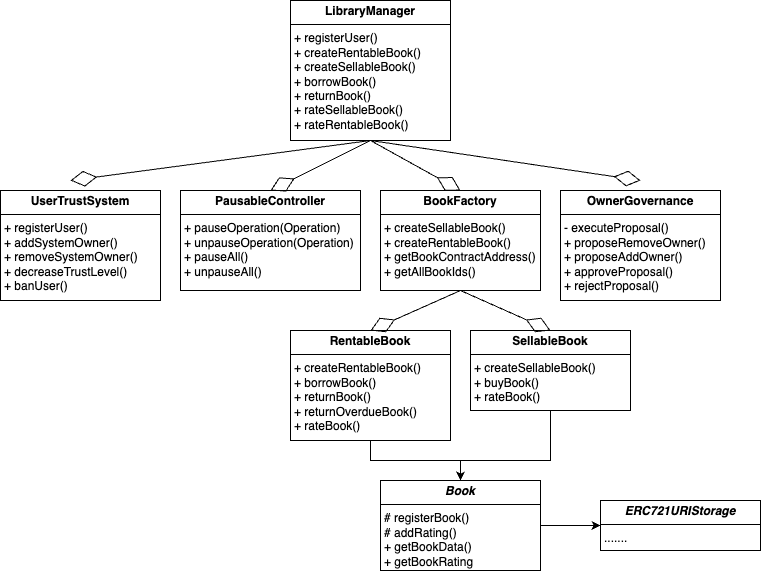

The diagram above was exported from draw.io. Its source (the exported page's mxGraphModel, read from the mxfile embedded in the PNG):
<mxGraphModel dx="1010" dy="655" grid="1" gridSize="10" guides="1" tooltips="1" connect="1" arrows="1" fold="1" page="1" pageScale="1" pageWidth="1169" pageHeight="827" math="0" shadow="0">
  <root>
    <mxCell id="0" />
    <mxCell id="1" parent="0" />
    <mxCell id="S5KzFEKx41RqrLlQvbeD-8" value="&lt;p style=&quot;margin:0px;margin-top:4px;text-align:center;&quot;&gt;&lt;b&gt;UserTrustSystem&lt;/b&gt;&lt;/p&gt;&lt;hr size=&quot;1&quot; style=&quot;border-style:solid;&quot;&gt;&lt;p style=&quot;margin:0px;margin-left:4px;&quot;&gt;+ registerUser()&lt;/p&gt;&lt;p style=&quot;margin:0px;margin-left:4px;&quot;&gt;+ addSystemOwner()&lt;/p&gt;&lt;p style=&quot;margin:0px;margin-left:4px;&quot;&gt;+ removeSystemOwner()&lt;/p&gt;&lt;p style=&quot;margin:0px;margin-left:4px;&quot;&gt;+ decreaseTrustLevel()&lt;/p&gt;&lt;p style=&quot;margin:0px;margin-left:4px;&quot;&gt;+ banUser()&lt;/p&gt;" style="verticalAlign=top;align=left;overflow=fill;html=1;whiteSpace=wrap;" vertex="1" parent="1">
      <mxGeometry x="150" y="200" width="160" height="110" as="geometry" />
    </mxCell>
    <mxCell id="S5KzFEKx41RqrLlQvbeD-10" value="&lt;p style=&quot;margin:0px;margin-top:4px;text-align:center;&quot;&gt;&lt;b&gt;PausableController&lt;/b&gt;&lt;/p&gt;&lt;hr size=&quot;1&quot; style=&quot;border-style:solid;&quot;&gt;&lt;p style=&quot;margin:0px;margin-left:4px;&quot;&gt;+ pauseOperation(Operation)&lt;/p&gt;&lt;p style=&quot;margin:0px;margin-left:4px;&quot;&gt;+ unpauseOperation(Operation)&lt;/p&gt;&lt;p style=&quot;margin:0px;margin-left:4px;&quot;&gt;+ pauseAll()&lt;/p&gt;&lt;p style=&quot;margin:0px;margin-left:4px;&quot;&gt;+ unpauseAll()&lt;/p&gt;&lt;p style=&quot;margin:0px;margin-left:4px;&quot;&gt;&lt;br&gt;&lt;/p&gt;" style="verticalAlign=top;align=left;overflow=fill;html=1;whiteSpace=wrap;" vertex="1" parent="1">
      <mxGeometry x="330" y="200" width="180" height="100" as="geometry" />
    </mxCell>
    <mxCell id="S5KzFEKx41RqrLlQvbeD-11" value="&lt;p style=&quot;margin:0px;margin-top:4px;text-align:center;&quot;&gt;&lt;b&gt;BookFactory&lt;/b&gt;&lt;/p&gt;&lt;hr size=&quot;1&quot; style=&quot;border-style:solid;&quot;&gt;&lt;p style=&quot;margin:0px;margin-left:4px;&quot;&gt;+ createSellableBook()&lt;/p&gt;&lt;p style=&quot;margin:0px;margin-left:4px;&quot;&gt;+ createRentableBook()&lt;/p&gt;&lt;p style=&quot;margin:0px;margin-left:4px;&quot;&gt;+ getBookContractAddress()&lt;/p&gt;&lt;p style=&quot;margin:0px;margin-left:4px;&quot;&gt;+ getAllBookIds()&lt;/p&gt;" style="verticalAlign=top;align=left;overflow=fill;html=1;whiteSpace=wrap;" vertex="1" parent="1">
      <mxGeometry x="530" y="200" width="160" height="100" as="geometry" />
    </mxCell>
    <mxCell id="S5KzFEKx41RqrLlQvbeD-12" value="&lt;p style=&quot;margin:0px;margin-top:4px;text-align:center;&quot;&gt;&lt;b&gt;OwnerGovernance&lt;/b&gt;&lt;/p&gt;&lt;hr size=&quot;1&quot; style=&quot;border-style:solid;&quot;&gt;&lt;p style=&quot;margin:0px;margin-left:4px;&quot;&gt;- executeProposal()&lt;/p&gt;&lt;p style=&quot;margin:0px;margin-left:4px;&quot;&gt;+ proposeRemoveOwner()&lt;/p&gt;&lt;p style=&quot;margin:0px;margin-left:4px;&quot;&gt;+ proposeAddOwner()&lt;/p&gt;&lt;p style=&quot;margin:0px;margin-left:4px;&quot;&gt;+ approveProposal()&lt;/p&gt;&lt;p style=&quot;margin:0px;margin-left:4px;&quot;&gt;+ rejectProposal()&lt;/p&gt;" style="verticalAlign=top;align=left;overflow=fill;html=1;whiteSpace=wrap;" vertex="1" parent="1">
      <mxGeometry x="710" y="200" width="160" height="110" as="geometry" />
    </mxCell>
    <mxCell id="S5KzFEKx41RqrLlQvbeD-13" value="&lt;p style=&quot;margin:0px;margin-top:4px;text-align:center;&quot;&gt;&lt;b&gt;LibraryManager&lt;/b&gt;&lt;/p&gt;&lt;hr size=&quot;1&quot; style=&quot;border-style:solid;&quot;&gt;&lt;p style=&quot;margin:0px;margin-left:4px;&quot;&gt;+ registerUser()&lt;/p&gt;&lt;p style=&quot;margin:0px;margin-left:4px;&quot;&gt;+ createRentableBook()&lt;/p&gt;&lt;p style=&quot;margin:0px;margin-left:4px;&quot;&gt;+ createSellableBook()&lt;/p&gt;&lt;p style=&quot;margin:0px;margin-left:4px;&quot;&gt;+ borrowBook()&lt;/p&gt;&lt;p style=&quot;margin:0px;margin-left:4px;&quot;&gt;+ returnBook()&lt;/p&gt;&lt;p style=&quot;margin:0px;margin-left:4px;&quot;&gt;+ rateSellableBook()&lt;/p&gt;&lt;p style=&quot;margin:0px;margin-left:4px;&quot;&gt;+ rateRentableBook()&lt;/p&gt;" style="verticalAlign=top;align=left;overflow=fill;html=1;whiteSpace=wrap;" vertex="1" parent="1">
      <mxGeometry x="440" y="10" width="160" height="140" as="geometry" />
    </mxCell>
    <mxCell id="S5KzFEKx41RqrLlQvbeD-23" style="edgeStyle=orthogonalEdgeStyle;rounded=0;orthogonalLoop=1;jettySize=auto;html=1;exitX=0.5;exitY=1;exitDx=0;exitDy=0;entryX=0.5;entryY=0;entryDx=0;entryDy=0;" edge="1" parent="1" source="S5KzFEKx41RqrLlQvbeD-14" target="S5KzFEKx41RqrLlQvbeD-16">
      <mxGeometry relative="1" as="geometry" />
    </mxCell>
    <mxCell id="S5KzFEKx41RqrLlQvbeD-14" value="&lt;p style=&quot;margin:0px;margin-top:4px;text-align:center;&quot;&gt;&lt;b&gt;RentableBook&lt;/b&gt;&lt;/p&gt;&lt;hr size=&quot;1&quot; style=&quot;border-style:solid;&quot;&gt;&lt;p style=&quot;margin:0px;margin-left:4px;&quot;&gt;&lt;span style=&quot;background-color: transparent; color: light-dark(rgb(0, 0, 0), rgb(255, 255, 255));&quot;&gt;+ createRentableBook()&lt;/span&gt;&lt;/p&gt;&lt;p style=&quot;margin:0px;margin-left:4px;&quot;&gt;+ borrowBook()&lt;/p&gt;&lt;p style=&quot;margin:0px;margin-left:4px;&quot;&gt;+ returnBook()&lt;/p&gt;&lt;p style=&quot;margin:0px;margin-left:4px;&quot;&gt;+ returnOverdueBook()&lt;/p&gt;&lt;p style=&quot;margin:0px;margin-left:4px;&quot;&gt;+ rateBook()&lt;/p&gt;" style="verticalAlign=top;align=left;overflow=fill;html=1;whiteSpace=wrap;" vertex="1" parent="1">
      <mxGeometry x="440" y="340" width="160" height="110" as="geometry" />
    </mxCell>
    <mxCell id="S5KzFEKx41RqrLlQvbeD-24" value="" style="edgeStyle=orthogonalEdgeStyle;rounded=0;orthogonalLoop=1;jettySize=auto;html=1;" edge="1" parent="1" source="S5KzFEKx41RqrLlQvbeD-15" target="S5KzFEKx41RqrLlQvbeD-16">
      <mxGeometry relative="1" as="geometry">
        <Array as="points">
          <mxPoint x="700" y="470" />
          <mxPoint x="610" y="470" />
        </Array>
      </mxGeometry>
    </mxCell>
    <mxCell id="S5KzFEKx41RqrLlQvbeD-15" value="&lt;p style=&quot;margin:0px;margin-top:4px;text-align:center;&quot;&gt;&lt;b&gt;SellableBook&lt;/b&gt;&lt;/p&gt;&lt;hr size=&quot;1&quot; style=&quot;border-style:solid;&quot;&gt;&lt;p style=&quot;margin:0px;margin-left:4px;&quot;&gt;&lt;span style=&quot;background-color: transparent; color: light-dark(rgb(0, 0, 0), rgb(255, 255, 255));&quot;&gt;+ createSellableBook()&lt;/span&gt;&lt;/p&gt;&lt;p style=&quot;margin:0px;margin-left:4px;&quot;&gt;+ buyBook()&lt;/p&gt;&lt;p style=&quot;margin:0px;margin-left:4px;&quot;&gt;+ rateBook()&lt;/p&gt;" style="verticalAlign=top;align=left;overflow=fill;html=1;whiteSpace=wrap;" vertex="1" parent="1">
      <mxGeometry x="620" y="340" width="160" height="80" as="geometry" />
    </mxCell>
    <mxCell id="S5KzFEKx41RqrLlQvbeD-26" value="" style="edgeStyle=orthogonalEdgeStyle;rounded=0;orthogonalLoop=1;jettySize=auto;html=1;" edge="1" parent="1" source="S5KzFEKx41RqrLlQvbeD-16" target="S5KzFEKx41RqrLlQvbeD-17">
      <mxGeometry relative="1" as="geometry" />
    </mxCell>
    <mxCell id="S5KzFEKx41RqrLlQvbeD-16" value="&lt;p style=&quot;margin:0px;margin-top:4px;text-align:center;&quot;&gt;&lt;b&gt;&lt;i&gt;Book&lt;/i&gt;&lt;/b&gt;&lt;/p&gt;&lt;hr size=&quot;1&quot; style=&quot;border-style:solid;&quot;&gt;&lt;p style=&quot;margin:0px;margin-left:4px;&quot;&gt;&lt;span style=&quot;background-color: transparent; color: light-dark(rgb(0, 0, 0), rgb(255, 255, 255));&quot;&gt;# registerBook()&lt;/span&gt;&lt;/p&gt;&lt;p style=&quot;margin:0px;margin-left:4px;&quot;&gt;# addRating()&lt;/p&gt;&lt;p style=&quot;margin:0px;margin-left:4px;&quot;&gt;+ getBookData()&lt;/p&gt;&lt;p style=&quot;margin:0px;margin-left:4px;&quot;&gt;+ getBookRating&lt;/p&gt;" style="verticalAlign=top;align=left;overflow=fill;html=1;whiteSpace=wrap;" vertex="1" parent="1">
      <mxGeometry x="530" y="490" width="160" height="90" as="geometry" />
    </mxCell>
    <mxCell id="S5KzFEKx41RqrLlQvbeD-17" value="&lt;p style=&quot;margin:0px;margin-top:4px;text-align:center;&quot;&gt;&lt;b&gt;&lt;i&gt;ERC721URIStorage&lt;/i&gt;&lt;/b&gt;&lt;/p&gt;&lt;hr size=&quot;1&quot; style=&quot;border-style:solid;&quot;&gt;&lt;p style=&quot;margin:0px;margin-left:4px;&quot;&gt;.......&lt;/p&gt;" style="verticalAlign=top;align=left;overflow=fill;html=1;whiteSpace=wrap;" vertex="1" parent="1">
      <mxGeometry x="750" y="510" width="160" height="50" as="geometry" />
    </mxCell>
    <mxCell id="S5KzFEKx41RqrLlQvbeD-27" value="" style="endArrow=diamondThin;endFill=0;endSize=24;html=1;rounded=0;exitX=0.5;exitY=1;exitDx=0;exitDy=0;entryX=0.5;entryY=0;entryDx=0;entryDy=0;" edge="1" parent="1" source="S5KzFEKx41RqrLlQvbeD-13" target="S5KzFEKx41RqrLlQvbeD-11">
      <mxGeometry width="160" relative="1" as="geometry">
        <mxPoint x="540" y="170" as="sourcePoint" />
        <mxPoint x="700" y="170" as="targetPoint" />
      </mxGeometry>
    </mxCell>
    <mxCell id="S5KzFEKx41RqrLlQvbeD-28" value="" style="endArrow=diamondThin;endFill=0;endSize=24;html=1;rounded=0;exitX=0.5;exitY=1;exitDx=0;exitDy=0;" edge="1" parent="1" source="S5KzFEKx41RqrLlQvbeD-13">
      <mxGeometry width="160" relative="1" as="geometry">
        <mxPoint x="540" y="170" as="sourcePoint" />
        <mxPoint x="790" y="190" as="targetPoint" />
      </mxGeometry>
    </mxCell>
    <mxCell id="S5KzFEKx41RqrLlQvbeD-29" value="" style="endArrow=diamondThin;endFill=0;endSize=24;html=1;rounded=0;exitX=0.5;exitY=1;exitDx=0;exitDy=0;" edge="1" parent="1" source="S5KzFEKx41RqrLlQvbeD-13">
      <mxGeometry width="160" relative="1" as="geometry">
        <mxPoint x="530" y="160" as="sourcePoint" />
        <mxPoint x="220" y="190" as="targetPoint" />
      </mxGeometry>
    </mxCell>
    <mxCell id="S5KzFEKx41RqrLlQvbeD-30" value="" style="endArrow=diamondThin;endFill=0;endSize=24;html=1;rounded=0;exitX=0.5;exitY=1;exitDx=0;exitDy=0;entryX=0.5;entryY=0;entryDx=0;entryDy=0;" edge="1" parent="1" source="S5KzFEKx41RqrLlQvbeD-13" target="S5KzFEKx41RqrLlQvbeD-10">
      <mxGeometry width="160" relative="1" as="geometry">
        <mxPoint x="540" y="170" as="sourcePoint" />
        <mxPoint x="620" y="210" as="targetPoint" />
      </mxGeometry>
    </mxCell>
    <mxCell id="S5KzFEKx41RqrLlQvbeD-31" value="" style="endArrow=diamondThin;endFill=0;endSize=24;html=1;rounded=0;exitX=0.5;exitY=1;exitDx=0;exitDy=0;entryX=0.5;entryY=0;entryDx=0;entryDy=0;" edge="1" parent="1" source="S5KzFEKx41RqrLlQvbeD-11" target="S5KzFEKx41RqrLlQvbeD-14">
      <mxGeometry width="160" relative="1" as="geometry">
        <mxPoint x="530" y="160" as="sourcePoint" />
        <mxPoint x="620" y="210" as="targetPoint" />
      </mxGeometry>
    </mxCell>
    <mxCell id="S5KzFEKx41RqrLlQvbeD-32" value="" style="endArrow=diamondThin;endFill=0;endSize=24;html=1;rounded=0;exitX=0.5;exitY=1;exitDx=0;exitDy=0;entryX=0.5;entryY=0;entryDx=0;entryDy=0;" edge="1" parent="1" source="S5KzFEKx41RqrLlQvbeD-11" target="S5KzFEKx41RqrLlQvbeD-15">
      <mxGeometry width="160" relative="1" as="geometry">
        <mxPoint x="620" y="310" as="sourcePoint" />
        <mxPoint x="530" y="350" as="targetPoint" />
      </mxGeometry>
    </mxCell>
  </root>
</mxGraphModel>